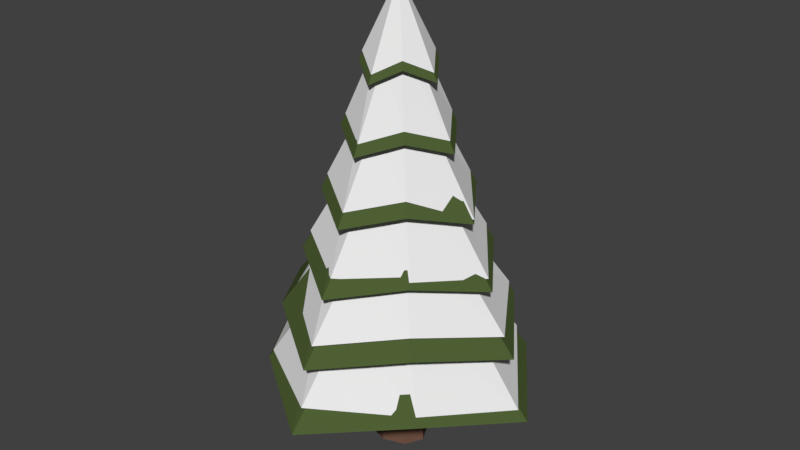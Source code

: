 # Source: pineTreeWithSnow.blend  (saved by Blender 2.77.0; exported with 4.5.12 LTS)
import bpy
from mathutils import Matrix  # noqa: F401  (used for matrix-valued properties, if any)

bpy.ops.wm.read_factory_settings(use_empty=True)
scene = bpy.context.scene
scene.name = 'Scene'

# ---- collections
col_collection_1 = bpy.data.collections.new('Collection 1'); scene.collection.children.link(col_collection_1)

# ---- materials (node trees are filled in below, after node groups)
mat_leaves_001 = bpy.data.materials.new('leaves.001')
mat_leaves_001.alpha_threshold = 0.0
mat_leaves_001.diffuse_color = (0.083, 0.163, 0.029, 1.0)
mat_leaves_001.specular_color = (0.0, 0.0, 0.0)
mat_leaves_001.roughness = 0.5
mat_bark = bpy.data.materials.new('bark')
mat_bark.alpha_threshold = 0.0
mat_bark.diffuse_color = (0.126, 0.076, 0.055, 1.0)
mat_bark.specular_color = (0.0, 0.0, 0.0)
mat_bark.roughness = 0.5
mat_snow = bpy.data.materials.new('snow')
mat_snow.alpha_threshold = 0.0
mat_snow.roughness = 0.5

# ---- material node trees
mat_leaves_001.use_nodes = True; mat_leaves_001.node_tree.nodes.clear()
_N = mat_leaves_001.node_tree.nodes; _L = mat_leaves_001.node_tree.links
n0 = _N.new('ShaderNodeOutputMaterial'); n0.name = 'Material Output'; n0.location = (300, 300)
n1 = _N.new('ShaderNodeBsdfDiffuse'); n1.name = 'Diffuse BSDF'; n1.location = (10, 300)
n1.inputs[0].default_value = (0.078, 0.115, 0.035, 1.0)
_L.new(n1.outputs[0], n0.inputs[0])
n0.is_active_output = True
mat_bark.use_nodes = True; mat_bark.node_tree.nodes.clear()
_N = mat_bark.node_tree.nodes; _L = mat_bark.node_tree.links
n0 = _N.new('ShaderNodeOutputMaterial'); n0.name = 'Material Output'; n0.location = (300, 300)
n1 = _N.new('ShaderNodeBsdfDiffuse'); n1.name = 'Diffuse BSDF'; n1.location = (10, 300)
n1.inputs[0].default_value = (0.163, 0.086, 0.059, 1.0)
_L.new(n1.outputs[0], n0.inputs[0])
n0.is_active_output = True
mat_snow.use_nodes = True; mat_snow.node_tree.nodes.clear()
_N = mat_snow.node_tree.nodes; _L = mat_snow.node_tree.links
n0 = _N.new('ShaderNodeOutputMaterial'); n0.name = 'Material Output'; n0.location = (300, 300)
n1 = _N.new('ShaderNodeBsdfDiffuse'); n1.name = 'Diffuse BSDF'; n1.location = (10, 300)
_L.new(n1.outputs[0], n0.inputs[0])
n0.is_active_output = True

# ---- world
world_world = bpy.data.worlds.new('World'); scene.world = world_world
world_world.color = (0.05088, 0.05088, 0.05088)
world_world.use_sun_shadow = False
world_world.sun_shadow_jitter_overblur = 0.0
world_world.cycles.sampling_method = 'MANUAL'

# ---- meshes
me_cylinder_001 = bpy.data.meshes.new('Cylinder.001')
me_cylinder_001.from_pydata([(0.03874, 1.699, -1.327), (-1.023e-08, 7.088, -0.0008436), (0.8447, 1.878, -0.8079), (0.0006235, 7.088, -0.0005966), (1.456, 1.699, 0.02788), (0.0008817, 7.088, -3.048e-07), (0.8447, 1.878, 0.8079), (0.0006235, 7.088, 0.000596), (0.03874, 1.699, 1.383), (-1.031e-08, 7.088, 0.000843), (-0.8447, 1.878, 0.8079), (-0.0006235, 7.088, 0.000596), (-1.378, 1.699, 0.02788), (-0.0008817, 7.088, -3.048e-07), (-0.8447, 1.878, -0.8079), (-0.0006235, 7.088, -0.0005966), (0.03874, 2.567, -1.121), (0.03874, 3.435, -0.9141), (0.03874, 4.304, -0.7075), (0.03874, 5.172, -0.5009), (0.03874, 6.04, -0.2943), (0.2008, 6.22, -0.1921), (0.3296, 5.352, -0.3152), (0.4584, 4.483, -0.4384), (0.5872, 3.615, -0.5616), (0.7159, 2.747, -0.6847), (0.3756, 6.04, 0.02788), (0.5916, 5.172, 0.02788), (0.8076, 4.304, 0.02788), (1.024, 3.435, 0.02788), (1.24, 2.567, 0.02788), (0.2008, 6.22, 0.1921), (0.3296, 5.352, 0.3152), (0.4584, 4.483, 0.4384), (0.5872, 3.615, 0.5616), (0.7159, 2.747, 0.6847), (0.03874, 6.04, 0.35), (0.03874, 5.172, 0.5566), (0.03874, 4.304, 0.7632), (0.03874, 3.435, 0.9698), (0.03874, 2.567, 1.176), (-0.2008, 6.22, 0.1921), (-0.3296, 5.352, 0.3152), (-0.4584, 4.483, 0.4384), (-0.5872, 3.615, 0.5616), (-0.7159, 2.747, 0.6847), (-0.2981, 6.04, 0.02788), (-0.5141, 5.172, 0.02788), (-0.7301, 4.304, 0.02788), (-0.9462, 3.435, 0.02788), (-1.162, 2.567, 0.02788), (-0.2008, 6.22, -0.1921), (-0.3296, 5.352, -0.3152), (-0.4584, 4.483, -0.4384), (-0.5872, 3.615, -0.5616), (-0.7159, 2.747, -0.6847), (0.03874, 5.911, -0.5194), (0.3411, 6.091, -0.3262), (0.6109, 5.911, 0.02788), (0.3411, 6.091, 0.3262), (0.03874, 5.911, 0.5751), (-0.3411, 6.091, 0.3262), (-0.5334, 5.911, 0.02788), (-0.3411, 6.091, -0.3262), (0.03874, 5.043, -0.7855), (0.507, 5.223, -0.4849), (0.8892, 5.043, 0.02788), (0.507, 5.223, 0.4849), (0.03874, 5.043, 0.8413), (-0.507, 5.223, 0.4849), (-0.8117, 5.043, 0.02788), (-0.507, 5.223, -0.4849), (0.03874, 4.175, -1.088), (0.7002, 4.319, -0.6685), (1.291, 4.014, -0.001863), (0.6958, 4.354, 0.6655), (0.03874, 4.175, 1.144), (-0.6958, 4.354, 0.6655), (-1.128, 4.175, 0.02788), (-0.6958, 4.354, -0.6655), (0.03874, 3.306, -1.383), (0.8796, 3.486, -0.8413), (1.557, 3.213, -0.002395), (0.9503, 3.328, 0.864), (0.03874, 3.306, 1.402), (-0.8796, 3.486, 0.8413), (-1.437, 3.306, 0.02788), (-0.8796, 3.486, -0.8413), (0.009626, 2.243, -1.808), (1.132, 2.509, -1.102), (1.879, 2.438, 0.02788), (1.097, 2.618, 1.049), (0.03874, 2.438, 1.788), (-1.097, 2.557, 0.9704), (-1.691, 2.45, 0.01763), (-1.097, 2.618, -1.049), (1.246, 1.749, -1.192), (2.196, 1.401, 0.07546), (1.339, 1.533, 1.193), (0.03874, 1.57, 2.027), (-1.32, 1.524, 1.256), (-2.052, 1.57, 0.02788), (-1.397, 1.536, -1.203), (0.1099, 1.42, -1.947), (-2.985e-08, 0.3828, -0.3354), (-2.985e-08, 2.066, -0.3354), (0.308, 0.3828, -0.2372), (0.308, 2.066, -0.2372), (0.4356, 0.3828, -5.805e-09), (0.4356, 2.066, -7.619e-08), (0.308, 0.3828, 0.2372), (0.308, 2.066, 0.2372), (-6.794e-08, 0.3828, 0.3354), (-6.794e-08, 2.066, 0.3354), (-0.308, 0.3828, 0.2372), (-0.308, 2.066, 0.2372), (-0.4356, 0.3828, -2.447e-08), (-0.4356, 2.066, -9.485e-08), (-0.308, 0.3828, -0.2372), (-0.308, 2.066, -0.2372), (-3.992e-08, 1.225, -0.2598), (0.2386, 1.225, -0.1837), (0.3374, 1.225, -4.53e-08), (0.2386, 1.225, 0.1837), (-6.942e-08, 1.225, 0.2598), (-0.2386, 1.225, 0.1837), (-0.3374, 1.225, -5.976e-08), (-0.2386, 1.225, -0.1837), (0.04231, 1.37, -1.455), (-1.117e-08, 7.02, -0.0009247), (0.9226, 1.558, -0.8856), (0.000681, 7.02, -0.0006539), (1.59, 1.37, 0.03056), (0.000963, 7.02, -3.027e-07), (0.9226, 1.558, 0.8856), (0.000681, 7.02, 0.0006533), (0.04231, 1.37, 1.516), (-1.126e-08, 7.02, 0.0009241), (-0.9226, 1.558, 0.8856), (-0.000681, 7.02, 0.0006533), (-1.505, 1.37, 0.03056), (-0.0009631, 7.02, -3.028e-07), (-0.9226, 1.558, -0.8856), (-0.000681, 7.02, -0.0006539), (0.04231, 2.28, -1.228), (0.04231, 3.19, -1.002), (0.04231, 4.101, -0.7755), (0.04231, 5.011, -0.549), (0.04231, 5.921, -0.3226), (0.2193, 6.11, -0.2105), (0.36, 5.199, -0.3455), (0.5007, 4.289, -0.4805), (0.6413, 3.379, -0.6156), (0.782, 2.468, -0.7506), (0.4102, 5.921, 0.03056), (0.6462, 5.011, 0.03056), (0.8821, 4.101, 0.03056), (1.118, 3.19, 0.03056), (1.354, 2.28, 0.03056), (0.2193, 6.11, 0.2105), (0.36, 5.199, 0.3455), (0.5007, 4.289, 0.4805), (0.6413, 3.379, 0.6156), (0.782, 2.468, 0.7506), (0.04231, 5.921, 0.3837), (0.04231, 5.011, 0.6102), (0.04231, 4.101, 0.8366), (0.04231, 3.19, 1.063), (0.04231, 2.28, 1.29), (-0.2193, 6.11, 0.2105), (-0.36, 5.199, 0.3455), (-0.5007, 4.289, 0.4805), (-0.6413, 3.379, 0.6156), (-0.782, 2.468, 0.7506), (-0.3256, 5.921, 0.03056), (-0.5616, 5.011, 0.03056), (-0.7975, 4.101, 0.03056), (-1.033, 3.19, 0.03056), (-1.269, 2.28, 0.03056), (-0.2193, 6.11, -0.2105), (-0.36, 5.199, -0.3455), (-0.5007, 4.289, -0.4805), (-0.6413, 3.379, -0.6156), (-0.782, 2.468, -0.7506), (0.04231, 5.786, -0.5693), (0.3726, 5.975, -0.3576), (0.6673, 5.786, 0.03056), (0.3726, 5.975, 0.3576), (0.04231, 5.786, 0.6304), (-0.3726, 5.975, 0.3576), (-0.5827, 5.786, 0.03056), (-0.3726, 5.975, -0.3576), (0.04231, 4.876, -0.8611), (0.5538, 5.064, -0.5315), (0.9712, 4.876, 0.03056), (0.5538, 5.064, 0.5315), (0.04231, 4.876, 0.9222), (-0.5538, 5.064, 0.5315), (-0.8866, 4.876, 0.03056), (-0.5538, 5.064, -0.5315), (0.04231, 3.965, -1.193), (0.76, 4.154, -0.7295), (1.317, 3.965, 0.03056), (0.76, 4.154, 0.7295), (0.04231, 3.965, 1.254), (-0.76, 4.154, 0.7295), (-1.232, 3.965, 0.03056), (-0.76, 4.154, -0.7295), (0.04231, 3.055, -1.516), (0.9607, 3.244, -0.9221), (1.654, 3.055, 0.03056), (0.9607, 3.244, 0.9221), (0.04231, 3.055, 1.577), (-0.9607, 3.244, 0.9221), (-1.569, 3.055, 0.03056), (-0.9607, 3.244, -0.9221), (0.04231, 2.145, -1.899), (1.198, 2.333, -1.15), (2.052, 2.145, 0.03056), (1.198, 2.333, 1.15), (0.04231, 2.145, 1.96), (-1.198, 2.333, 1.15), (-1.968, 2.145, 0.03056), (-1.198, 2.333, -1.15), (1.361, 1.423, -1.307), (2.326, 1.235, 0.03056), (1.361, 1.423, 1.307), (0.04231, 1.235, 2.222), (-1.361, 1.423, 1.307), (-2.241, 1.235, 0.03056), (-1.361, 1.423, -1.307), (0.04231, 1.235, -2.161), (-3.261e-08, -0.00988, -0.3677), (-3.261e-08, 1.755, -0.3677), (0.3364, -0.00988, -0.26), (0.3364, 1.755, -0.26), (0.4758, -0.00988, 1.159e-08), (0.4758, 1.755, -6.22e-08), (0.3364, -0.00988, 0.26), (0.3364, 1.755, 0.26), (-7.42e-08, -0.00988, 0.3677), (-7.42e-08, 1.755, 0.3677), (-0.3364, -0.00988, 0.26), (-0.3364, 1.755, 0.26), (-0.4758, -0.00988, -8.867e-09), (-0.4758, 1.755, -8.266e-08), (-0.3364, -0.00988, -0.26), (-0.3364, 1.755, -0.26), (-4.36e-08, 0.8726, -0.2848), (0.2606, 0.8726, -0.2014), (0.3686, 0.8726, -3.002e-08), (0.2606, 0.8726, 0.2014), (-7.582e-08, 0.8726, 0.2848), (-0.2606, 0.8726, 0.2014), (-0.3686, 0.8726, -4.587e-08), (-0.2606, 0.8726, -0.2014)], [], [(56, 1, 3, 57), (57, 3, 5, 58), (58, 5, 7, 59), (59, 7, 9, 60), (60, 9, 11, 61), (61, 11, 13, 62), (3, 1, 15, 13, 11, 9, 7, 5), (62, 13, 15, 63), (63, 15, 1, 56), (0, 2, 4, 6, 8, 10, 12, 14), (102, 55, 16, 103), (95, 54, 17, 88), (87, 53, 18, 80), (79, 52, 19, 72), (71, 51, 20, 64), (101, 50, 55, 102), (94, 49, 54, 95), (86, 48, 53, 87), (78, 47, 52, 79), (70, 46, 51, 71), (100, 45, 50, 101), (93, 44, 49, 94), (85, 43, 48, 86), (77, 42, 47, 78), (69, 41, 46, 70), (99, 40, 45, 100), (92, 39, 44, 93), (84, 38, 43, 85), (76, 37, 42, 77), (68, 36, 41, 69), (98, 35, 40, 99), (91, 34, 39, 92), (83, 33, 38, 84), (75, 32, 37, 76), (67, 31, 36, 68), (97, 30, 35, 98), (90, 29, 34, 91), (82, 28, 33, 83), (74, 27, 32, 75), (66, 26, 31, 67), (96, 25, 30, 97), (89, 24, 29, 90), (81, 23, 28, 82), (73, 22, 27, 74), (65, 21, 26, 66), (103, 16, 25, 96), (88, 17, 24, 89), (80, 18, 23, 81), (72, 19, 22, 73), (64, 20, 21, 65), (51, 63, 56, 20), (46, 62, 63, 51), (41, 61, 62, 46), (36, 60, 61, 41), (31, 59, 60, 36), (26, 58, 59, 31), (21, 57, 58, 26), (20, 56, 57, 21), (19, 64, 65, 22), (22, 65, 66, 27), (27, 66, 67, 32), (32, 67, 68, 37), (37, 68, 69, 42), (42, 69, 70, 47), (47, 70, 71, 52), (52, 71, 64, 19), (18, 72, 73, 23), (23, 73, 74, 28), (28, 74, 75, 33), (33, 75, 76, 38), (38, 76, 77, 43), (43, 77, 78, 48), (48, 78, 79, 53), (53, 79, 72, 18), (17, 80, 81, 24), (24, 81, 82, 29), (29, 82, 83, 34), (34, 83, 84, 39), (39, 84, 85, 44), (44, 85, 86, 49), (49, 86, 87, 54), (54, 87, 80, 17), (16, 88, 89, 25), (25, 89, 90, 30), (30, 90, 91, 35), (35, 91, 92, 40), (40, 92, 93, 45), (45, 93, 94, 50), (50, 94, 95, 55), (55, 95, 88, 16), (0, 103, 96, 2), (2, 96, 97, 4), (4, 97, 98, 6), (6, 98, 99, 8), (8, 99, 100, 10), (10, 100, 101, 12), (12, 101, 102, 14), (14, 102, 103, 0), (120, 105, 107, 121), (121, 107, 109, 122), (122, 109, 111, 123), (123, 111, 113, 124), (124, 113, 115, 125), (125, 115, 117, 126), (107, 105, 119, 117, 115, 113, 111, 109), (126, 117, 119, 127), (127, 119, 105, 120), (104, 106, 108, 110, 112, 114, 116, 118), (118, 127, 120, 104), (116, 126, 127, 118), (114, 125, 126, 116), (112, 124, 125, 114), (110, 123, 124, 112), (108, 122, 123, 110), (106, 121, 122, 108), (104, 120, 121, 106), (184, 129, 131, 185), (185, 131, 133, 186), (186, 133, 135, 187), (187, 135, 137, 188), (188, 137, 139, 189), (189, 139, 141, 190), (131, 129, 143, 141, 139, 137, 135, 133), (190, 141, 143, 191), (191, 143, 129, 184), (128, 130, 132, 134, 136, 138, 140, 142), (230, 183, 144, 231), (223, 182, 145, 216), (215, 181, 146, 208), (207, 180, 147, 200), (199, 179, 148, 192), (229, 178, 183, 230), (222, 177, 182, 223), (214, 176, 181, 215), (206, 175, 180, 207), (198, 174, 179, 199), (228, 173, 178, 229), (221, 172, 177, 222), (213, 171, 176, 214), (205, 170, 175, 206), (197, 169, 174, 198), (227, 168, 173, 228), (220, 167, 172, 221), (212, 166, 171, 213), (204, 165, 170, 205), (196, 164, 169, 197), (226, 163, 168, 227), (219, 162, 167, 220), (211, 161, 166, 212), (203, 160, 165, 204), (195, 159, 164, 196), (225, 158, 163, 226), (218, 157, 162, 219), (210, 156, 161, 211), (202, 155, 160, 203), (194, 154, 159, 195), (224, 153, 158, 225), (217, 152, 157, 218), (209, 151, 156, 210), (201, 150, 155, 202), (193, 149, 154, 194), (231, 144, 153, 224), (216, 145, 152, 217), (208, 146, 151, 209), (200, 147, 150, 201), (192, 148, 149, 193), (179, 191, 184, 148), (174, 190, 191, 179), (169, 189, 190, 174), (164, 188, 189, 169), (159, 187, 188, 164), (154, 186, 187, 159), (149, 185, 186, 154), (148, 184, 185, 149), (147, 192, 193, 150), (150, 193, 194, 155), (155, 194, 195, 160), (160, 195, 196, 165), (165, 196, 197, 170), (170, 197, 198, 175), (175, 198, 199, 180), (180, 199, 192, 147), (146, 200, 201, 151), (151, 201, 202, 156), (156, 202, 203, 161), (161, 203, 204, 166), (166, 204, 205, 171), (171, 205, 206, 176), (176, 206, 207, 181), (181, 207, 200, 146), (145, 208, 209, 152), (152, 209, 210, 157), (157, 210, 211, 162), (162, 211, 212, 167), (167, 212, 213, 172), (172, 213, 214, 177), (177, 214, 215, 182), (182, 215, 208, 145), (144, 216, 217, 153), (153, 217, 218, 158), (158, 218, 219, 163), (163, 219, 220, 168), (168, 220, 221, 173), (173, 221, 222, 178), (178, 222, 223, 183), (183, 223, 216, 144), (128, 231, 224, 130), (130, 224, 225, 132), (132, 225, 226, 134), (134, 226, 227, 136), (136, 227, 228, 138), (138, 228, 229, 140), (140, 229, 230, 142), (142, 230, 231, 128), (248, 233, 235, 249), (249, 235, 237, 250), (250, 237, 239, 251), (251, 239, 241, 252), (252, 241, 243, 253), (253, 243, 245, 254), (235, 233, 247, 245, 243, 241, 239, 237), (254, 245, 247, 255), (255, 247, 233, 248), (232, 234, 236, 238, 240, 242, 244, 246), (246, 255, 248, 232), (244, 254, 255, 246), (242, 253, 254, 244), (240, 252, 253, 242), (238, 251, 252, 240), (236, 250, 251, 238), (234, 249, 250, 236), (232, 248, 249, 234)])
me_cylinder_001.polygons.foreach_set('material_index', [2, 2, 2, 2, 2, 2, 2, 2, 2, 2, 2, 2, 2, 2, 2, 2, 2, 2, 2, 2, 2, 2, 2, 2, 2, 2, 2, 2, 2, 2, 2, 2, 2, 2, 2, 2, 2, 2, 2, 2, 2, 2, 2, 2, 2, 2, 2, 2, 2, 2, 2, 2, 2, 2, 2, 2, 2, 2, 2, 2, 2, 2, 2, 2, 2, 2, 2, 2, 2, 2, 2, 2, 2, 2, 2, 2, 2, 2, 2, 2, 2, 2, 2, 2, 2, 2, 2, 2, 2, 2, 2, 2, 2, 2, 2, 2, 2, 2, 1, 1, 1, 1, 1, 1, 1, 1, 1, 1, 1, 1, 1, 1, 1, 1, 1, 1, 0, 0, 0, 0, 0, 0, 0, 0, 0, 0, 0, 0, 0, 0, 0, 0, 0, 0, 0, 0, 0, 0, 0, 0, 0, 0, 0, 0, 0, 0, 0, 0, 0, 0, 0, 0, 0, 0, 0, 0, 0, 0, 0, 0, 0, 0, 0, 0, 0, 0, 0, 0, 0, 0, 0, 0, 0, 0, 0, 0, 0, 0, 0, 0, 0, 0, 0, 0, 0, 0, 0, 0, 0, 0, 0, 0, 0, 0, 0, 0, 0, 0, 0, 0, 0, 0, 0, 0, 0, 0, 0, 0, 0, 0, 0, 0, 0, 0, 1, 1, 1, 1, 1, 1, 1, 1, 1, 1, 1, 1, 1, 1, 1, 1, 1, 1])
me_cylinder_001.materials.append(mat_leaves_001)
me_cylinder_001.materials.append(mat_bark)
me_cylinder_001.materials.append(mat_snow)
me_cylinder_001.use_remesh_preserve_volume = False
me_cylinder_001.use_remesh_preserve_attributes = False
me_cylinder_001.use_mirror_vertex_groups = False
me_cylinder_001.update()

# ---- objects
ob_cylinder_001 = bpy.data.objects.new('Cylinder.001', me_cylinder_001)

# ---- transforms, parenting, visibility, modifiers, constraints
ob_cylinder_001.location = (0.0, 0.0, 0.0)
ob_cylinder_001.rotation_euler = (1.571, 0.0, 0.0)
ob_cylinder_001.scale = (0.9155, 0.9123, 0.9539)
ob_cylinder_001.lineart.crease_threshold = 0.0

# ---- collection membership
col_collection_1.objects.link(ob_cylinder_001)

# ---- scene / render settings (as saved in the file)
scene.frame_start = 1; scene.frame_end = 250; scene.frame_set(23)
scene.render.engine = 'CYCLES'
scene.render.resolution_percentage = 50
scene.render.dither_intensity = 0.0
scene.cycles.use_denoising = False
scene.cycles.samples = 128
scene.cycles.sampling_pattern = 'TABULATED_SOBOL'
scene.cycles.light_sampling_threshold = 0.0
scene.cycles.use_adaptive_sampling = False
scene.cycles.use_light_tree = False
scene.cycles.blur_glossy = 0.0
scene.cycles.sample_clamp_indirect = 0.0
scene.view_settings.view_transform = 'Standard'
bpy.context.view_layer.update()

# ---- added for rendering (the .blend has no active camera and no usable light): camera, sun
cam_auto = bpy.data.cameras.new('AutoCamera')
cam_auto.lens = 50.0
cam_auto.sensor_width = 36.0
cam_auto.clip_end = 1000.0
ob_auto_camera = bpy.data.objects.new('AutoCamera', cam_auto)
scene.collection.objects.link(ob_auto_camera)
ob_auto_camera.location = (8.15209, -9.76517, 9.71951)
ob_auto_camera.rotation_euler = (1.09748, -7.21219e-08, 0.694738)
scene.camera = ob_auto_camera
light_auto_sun = bpy.data.lights.new('AutoSun', 'SUN')
light_auto_sun.energy = 3.0
light_auto_sun.angle = 0.0523599
ob_auto_sun = bpy.data.objects.new('AutoSun', light_auto_sun)
scene.collection.objects.link(ob_auto_sun)
ob_auto_sun.rotation_euler = (0.872665, 0.174533, 0.523599)
bpy.context.view_layer.update()
